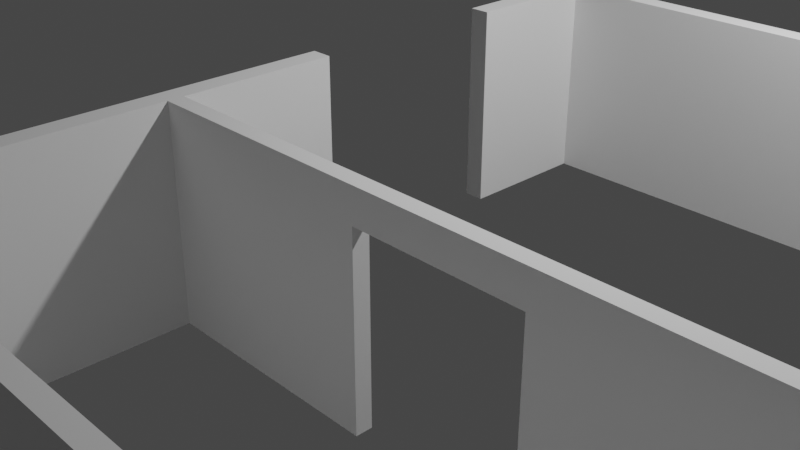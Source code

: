 # Source: LargeBuilding-v1.2.blend  (saved by Blender 2.80.75; exported with 4.5.12 LTS)
import bpy
from mathutils import Matrix  # noqa: F401  (used for matrix-valued properties, if any)

bpy.ops.wm.read_factory_settings(use_empty=True)
scene = bpy.context.scene
scene.name = 'Scene'

# ---- collections
col_collection = bpy.data.collections.new('Collection'); scene.collection.children.link(col_collection)

# ---- world
world_world = bpy.data.worlds.new('World'); scene.world = world_world
world_world.use_nodes = True; world_world.node_tree.nodes.clear()
_N = world_world.node_tree.nodes; _L = world_world.node_tree.links
n0 = _N.new('ShaderNodeOutputWorld'); n0.name = 'World Output'; n0.location = (300, 300)
n1 = _N.new('ShaderNodeBackground'); n1.name = 'Background'; n1.location = (10, 300)
n1.inputs[0].default_value = (0.05088, 0.05088, 0.05088, 1.0)
_L.new(n1.outputs[0], n0.inputs[0])
n0.is_active_output = True
world_world.color = (0.05088, 0.05088, 0.05088)
world_world.use_sun_shadow = False
world_world.sun_shadow_jitter_overblur = 0.0

# ---- cameras
cam_camera = bpy.data.cameras.new('Camera')
cam_camera.clip_end = 100.0
cam_camera.ortho_scale = 7.314

# ---- lights
light_light = bpy.data.lights.new('Light', 'POINT')
light_light.transmission_factor = 0.0
light_light.energy = 1000.0
light_light.shadow_soft_size = 0.1
light_light.shadow_maximum_resolution = 0.006
light_light.use_absolute_resolution = True

# ---- meshes
me_largebuilding_v1_003 = bpy.data.meshes.new('LargeBuilding-v1.003')
me_largebuilding_v1_003.from_pydata([(9.2, -11.4, 3.4), (8.9, -11.4, 3.4), (9.2, -9.5, 3.4), (8.9, -9.5, 3.4), (40.0, -49.6, 4.0), (40.0, -50.0, 4.0), (40.0, -49.6, 3.4), (40.0, -50.0, 3.4), (39.6, -49.6, 4.0), (39.6, -49.6, 3.4), (9.2, -9.5, 0.0), (8.9, -9.5, 0.0), (9.2, -36.5, 4.0), (30.0, -36.5, 4.0), (20.7, -36.5, 3.4), (30.0, -36.5, 0.0), (20.7, -36.5, 0.0), (16.7, -36.5, 3.4), (9.2, -36.5, 0.0), (16.7, -36.5, 0.0), (30.3, -36.5, 4.0), (34.64, -36.5, 4.0), (30.3, -36.5, 0.0), (34.64, -36.5, 0.0), (12.2, -8.7, 0.0), (12.2, -8.4, 0.0), (12.2, -8.7, 3.4), (12.2, -8.4, 3.4), (14.2, -8.4, 0.0), (14.2, -8.7, 0.0), (14.2, -8.4, 3.4), (14.2, -8.7, 3.4), (5.9, -41.6, 3.4), (0.4, -41.6, 3.4), (5.9, -41.3, 3.4), (0.4, -41.3, 3.4), (82.6, -20.0, 0.0), (82.3, -20.0, 0.0), (82.6, -20.0, 3.4), (82.3, -20.0, 3.4), (82.3, -16.0, 0.0), (82.6, -16.0, 0.0), (82.3, -16.0, 3.4), (82.6, -16.0, 3.4), (38.22, -35.39, 0.0), (38.11, -35.11, 0.0), (38.22, -35.39, 3.4), (38.11, -35.11, 3.4), (41.83, -33.62, 0.0), (41.94, -33.9, 0.0), (41.83, -33.62, 3.4), (41.94, -33.9, 3.4), (35.7, -27.0, 0.0), (35.7, -26.7, 0.0), (35.7, -27.0, 3.4), (35.7, -26.7, 3.4), (39.7, -26.7, 0.0), (39.7, -27.0, 0.0), (39.7, -26.7, 3.4), (39.7, -27.0, 3.4), (70.9, -20.0, 0.0), (70.6, -20.0, 0.0), (70.9, -20.0, 3.4), (70.6, -20.0, 3.4), (70.6, -16.0, 0.0), (70.9, -16.0, 0.0), (70.6, -16.0, 3.4), (70.9, -16.0, 3.4), (45.6, -31.2, 0.0), (45.3, -31.2, 0.0), (45.6, -31.2, 3.4), (45.3, -31.2, 3.4), (45.3, -28.2, 0.0), (45.6, -28.2, 0.0), (45.3, -28.2, 3.4), (45.6, -28.2, 3.4), (45.6, -24.9, 0.0), (45.3, -24.9, 0.0), (45.6, -24.9, 3.4), (45.3, -24.9, 3.4), (45.3, -22.9, 0.0), (45.6, -22.9, 0.0), (45.3, -22.9, 3.4), (45.6, -22.9, 3.4), (53.1, -1.4, 0.0), (53.4, -1.4, 0.0), (53.1, -1.4, 3.4), (53.4, -1.4, 3.4), (53.4, -3.4, 0.0), (53.1, -3.4, 0.0), (53.4, -3.4, 3.4), (53.1, -3.4, 3.4), (10.7, -41.3, 0.0), (10.7, -41.6, 0.0), (10.7, -41.3, 3.4), (10.7, -41.6, 3.4), (8.7, -41.6, 0.0), (8.7, -41.3, 0.0), (8.7, -41.6, 3.4), (8.7, -41.3, 3.4), (23.3, -41.3, 0.0), (23.3, -41.6, 0.0), (23.3, -41.3, 3.4), (23.3, -41.6, 3.4), (21.3, -41.6, 0.0), (21.3, -41.3, 0.0), (21.3, -41.6, 3.4), (21.3, -41.3, 3.4), (9.2, -16.6, 0.0), (8.9, -16.6, 0.0), (9.2, -16.6, 3.4), (8.9, -16.6, 3.4), (8.9, -14.6, 0.0), (9.2, -14.6, 0.0), (8.9, -14.6, 3.4), (9.2, -14.6, 3.4), (53.1, -5.6, 0.0), (53.4, -5.6, 0.0), (53.1, -5.6, 3.4), (53.4, -5.6, 3.4), (53.4, -7.6, 0.0), (53.1, -7.6, 0.0), (53.4, -7.6, 3.4), (53.1, -7.6, 3.4), (64.4, -28.1, 0.0), (64.7, -28.1, 0.0), (64.4, -28.1, 3.4), (64.7, -28.1, 3.4), (64.7, -30.1, 0.0), (64.4, -30.1, 0.0), (64.7, -30.1, 3.4), (64.4, -30.1, 3.4), (52.42, -29.3, 0.0), (52.42, -29.0, 0.0), (52.42, -29.3, 3.4), (52.42, -29.0, 3.4), (54.42, -29.0, 0.0), (54.42, -29.3, 0.0), (54.42, -29.0, 3.4), (54.42, -29.3, 3.4), (41.3, -13.55, 0.0), (41.0, -13.55, 0.0), (41.3, -13.55, 3.4), (41.0, -13.55, 3.4), (41.0, -11.55, 0.0), (41.3, -11.55, 0.0), (41.0, -11.55, 3.4), (41.3, -11.55, 3.4), (38.3, -41.3, 0.0), (38.3, -41.6, 0.0), (38.3, -41.3, 3.4), (38.3, -41.6, 3.4), (36.3, -41.6, 0.0), (36.3, -41.3, 0.0), (36.3, -41.6, 3.4), (36.3, -41.3, 3.4), (9.2, -27.2, 0.0), (8.9, -27.2, 0.0), (9.2, -27.2, 3.4), (8.9, -27.2, 3.4), (8.9, -25.2, 0.0), (9.2, -25.2, 0.0), (8.9, -25.2, 3.4), (9.2, -25.2, 3.4), (6.2, -39.8, 0.0), (5.9, -39.8, 0.0), (6.2, -39.8, 3.4), (5.9, -39.8, 3.4), (5.9, -37.8, 0.0), (6.2, -37.8, 0.0), (5.9, -37.8, 3.4), (6.2, -37.8, 3.4), (41.0, -5.25, 0.0), (41.3, -5.25, 0.0), (41.0, -5.25, 3.4), (41.3, -5.25, 3.4), (41.3, -7.25, 0.0), (41.0, -7.25, 0.0), (41.3, -7.25, 3.4), (41.0, -7.25, 3.4), (45.6, -16.6, 0.0), (45.3, -16.6, 0.0), (45.6, -16.6, 3.4), (45.3, -16.6, 3.4), (45.3, -14.6, 0.0), (45.6, -14.6, 0.0), (45.3, -14.6, 3.4), (45.6, -14.6, 3.4), (64.7, -40.1, 0.0), (64.4, -40.1, 0.0), (64.7, -40.1, 3.4), (64.4, -40.1, 3.4), (64.4, -38.1, 0.0), (64.7, -38.1, 0.0), (64.4, -38.1, 3.4), (64.7, -38.1, 3.4), (41.0, -17.25, 0.0), (41.3, -17.25, 0.0), (41.0, -17.25, 3.4), (41.3, -17.25, 3.4), (41.3, -19.25, 0.0), (41.0, -19.25, 0.0), (41.3, -19.25, 3.4), (41.0, -19.25, 3.4), (9.2, -22.9, 0.0), (8.9, -22.9, 0.0), (9.2, -22.9, 3.4), (8.9, -22.9, 3.4), (8.9, -20.9, 0.0), (9.2, -20.9, 0.0), (8.9, -20.9, 3.4), (9.2, -20.9, 3.4), (17.0, -41.3, 0.0), (17.0, -41.6, 0.0), (17.0, -41.3, 3.4), (17.0, -41.6, 3.4), (15.0, -41.6, 0.0), (15.0, -41.3, 0.0), (15.0, -41.6, 3.4), (15.0, -41.3, 3.4), (9.2, -33.5, 0.0), (8.9, -33.5, 0.0), (9.2, -33.5, 3.4), (8.9, -33.5, 3.4), (8.9, -31.5, 0.0), (9.2, -31.5, 0.0), (8.9, -31.5, 3.4), (9.2, -31.5, 3.4), (57.03, -29.3, 0.0), (57.03, -29.0, 0.0), (57.03, -29.3, 3.4), (57.03, -29.0, 3.4), (59.03, -29.0, 0.0), (59.03, -29.3, 0.0), (59.03, -29.0, 3.4), (59.03, -29.3, 3.4), (90.3, -31.6, 0.0), (90.3, -31.9, 0.0), (90.3, -31.6, 3.4), (90.3, -31.9, 3.4), (87.3, -31.9, 0.0), (87.3, -31.6, 0.0), (87.3, -31.9, 3.4), (87.3, -31.6, 3.4), (75.1, -26.6, 0.0), (75.1, -26.3, 0.0), (75.1, -26.6, 3.4), (75.1, -26.3, 3.4), (78.1, -26.3, 0.0), (78.1, -26.6, 0.0), (78.1, -26.3, 3.4), (78.1, -26.6, 3.4), (16.7, -36.8, 0.0), (16.7, -36.8, 3.4), (20.7, -36.8, 0.0), (20.7, -36.8, 3.4), (5.9, -45.6, 3.4), (6.2, -45.6, 3.4), (5.9, -49.6, 3.4), (6.2, -49.6, 3.4), (43.7, -39.98, 0.0), (43.59, -39.7, 0.0), (43.7, -39.98, 3.4), (43.59, -39.7, 3.4), (47.31, -38.22, 0.0), (47.42, -38.5, 0.0), (47.31, -38.22, 3.4), (47.42, -38.5, 3.4), (95.0, -38.85, 0.0), (94.6, -38.85, 0.0), (95.0, -38.85, 4.0), (94.6, -38.85, 4.0), (94.6, -34.85, 0.0), (95.0, -34.85, 0.0), (94.6, -34.85, 4.0), (95.0, -34.85, 4.0), (50.6, -8.4, 0.0), (50.6, -8.7, 0.0), (50.6, -8.4, 3.4), (50.6, -8.7, 3.4), (47.6, -8.7, 0.0), (47.6, -8.4, 0.0), (47.6, -8.7, 3.4), (47.6, -8.4, 3.4), (25.6, -8.7, 0.0), (25.6, -8.4, 0.0), (25.6, -8.7, 3.4), (25.6, -8.4, 3.4), (27.6, -8.4, 0.0), (27.6, -8.7, 0.0), (27.6, -8.4, 3.4), (27.6, -8.7, 3.4), (19.45, -8.4, 0.0), (19.45, -8.4, 4.0), (9.2, -8.4, 4.0), (9.2, -8.4, 0.0), (5.9, -41.3, 4.0), (0.4, -41.3, 4.0), (0.4, -41.6, 4.0), (5.9, -41.6, 4.0), (82.3, -11.3, 0.0), (82.3, -11.3, 4.0), (82.3, -26.3, 4.0), (82.3, -26.3, 0.0), (45.3, -32.23, 0.0), (45.3, -32.23, 4.0), (45.3, -26.7, 0.0), (45.3, -26.7, 4.0), (30.3, -26.7, 4.0), (30.3, -26.7, 0.0), (70.6, -11.0, 0.0), (70.6, -11.0, 4.0), (70.6, -22.0, 4.0), (70.6, -22.0, 0.0), (45.3, -27.0, 0.0), (45.3, -27.0, 4.0), (45.3, -20.7, 0.0), (45.3, -20.7, 4.0), (6.2, -41.6, 0.0), (6.2, -41.6, 4.0), (11.7, -41.6, 4.0), (11.7, -41.6, 0.0), (18.3, -41.6, 0.0), (18.3, -41.6, 4.0), (24.3, -41.6, 4.0), (24.3, -41.6, 0.0), (8.9, -12.6, 0.0), (8.9, -12.6, 4.0), (8.9, -17.6, 4.0), (8.9, -17.6, 0.0), (53.4, -8.4, 4.0), (53.4, -0.4, 4.0), (53.4, -0.4, 0.0), (53.4, -8.4, 0.0), (41.0, -8.7, 0.0), (41.0, -8.7, 4.0), (41.0, -14.4, 4.0), (41.0, -14.4, 0.0), (24.6, -41.6, 0.0), (24.6, -41.6, 4.0), (39.3, -41.6, 4.0), (39.3, -41.6, 0.0), (8.9, -24.2, 0.0), (8.9, -24.2, 4.0), (8.9, -30.2, 4.0), (8.9, -30.2, 0.0), (5.9, -36.8, 0.0), (5.9, -36.8, 4.0), (5.9, -45.3, 0.0), (5.9, -45.3, 4.0), (45.3, -0.4, 0.0), (45.3, -0.4, 4.0), (45.3, -20.4, 4.0), (45.3, -20.4, 0.0), (64.7, -41.6, 4.0), (64.7, -26.6, 4.0), (64.7, -26.6, 0.0), (64.7, -41.6, 0.0), (8.9, -17.9, 0.0), (8.9, -17.9, 4.0), (8.9, -23.9, 4.0), (8.9, -23.9, 0.0), (12.0, -41.6, 0.0), (12.0, -41.6, 4.0), (18.0, -41.6, 4.0), (18.0, -41.6, 0.0), (8.9, -30.5, 0.0), (8.9, -30.5, 4.0), (8.9, -36.5, 4.0), (8.9, -36.5, 0.0), (59.6, -29.0, 4.0), (51.35, -29.0, 4.0), (51.35, -29.0, 0.0), (59.6, -29.0, 0.0), (82.3, -31.9, 0.0), (82.3, -31.9, 4.0), (94.6, -31.9, 4.0), (94.6, -31.9, 0.0), (59.6, -26.3, 4.0), (59.6, -26.3, 0.0), (5.9, -45.6, 4.0), (5.9, -49.6, 4.0), (51.35, -36.6, 0.0), (51.35, -36.6, 4.0), (39.6, -41.3, 4.0), (39.6, -41.3, 0.0), (59.6, -41.6, 3.4), (59.6, -42.0, 3.4), (60.0, -42.0, 3.4), (94.6, -41.6, 0.0), (94.6, -41.6, 4.0), (95.0, -42.0, 4.0), (95.0, -42.0, 0.0), (45.6, -8.7, 0.0), (45.6, -8.7, 4.0), (55.6, -8.7, 4.0), (55.6, -8.7, 0.0), (30.0, -8.4, 0.0), (30.0, -8.4, 4.0), (19.75, -8.4, 4.0), (19.75, -8.4, 0.0), (34.69, -36.8, 0.0), (30.3, -27.0, 0.0), (30.3, -20.7, 0.0), (30.0, -8.7, 0.0), (30.3, -20.4, 0.0), (30.3, -14.7, 0.0), (30.3, -14.4, 0.0), (30.3, -8.4, 0.0), (30.3, -8.7, 0.0), (41.0, -8.4, 0.0), (30.3, -0.4, 0.0), (30.0, -0.4, 0.0), (0.0, 0.0, 0.0), (19.75, -0.4, 0.0), (19.45, -0.4, 0.0), (9.2, -0.4, 0.0), (8.9, -0.4, 0.0), (0.4, -0.4, 0.0), (9.2, -8.7, 0.0), (0.4, -12.3, 0.0), (0.4, -12.6, 0.0), (0.4, -17.6, 0.0), (8.9, -12.3, 0.0), (9.2, -11.4, 0.0), (8.9, -11.4, 0.0), (0.4, -17.9, 0.0), (0.4, -23.9, 0.0), (0.4, -24.2, 0.0), (1.416e-14, -50.0, 0.0), (0.4, -30.2, 0.0), (0.4, -30.5, 0.0), (0.4, -36.5, 0.0), (0.4, -36.8, 0.0), (0.4, -45.3, 0.0), (6.2, -36.8, 0.0), (0.4, -45.6, 0.0), (6.2, -45.6, 0.0), (6.2, -41.3, 0.0), (0.4, -49.6, 0.0), (11.7, -49.6, 0.0), (12.0, -49.6, 0.0), (18.0, -49.6, 0.0), (18.3, -49.6, 0.0), (40.0, -50.0, 0.0), (24.3, -49.6, 0.0), (24.6, -49.6, 0.0), (39.3, -49.6, 0.0), (39.6, -49.6, 0.0), (60.0, -42.0, 0.0), (59.6, -41.6, 0.0), (59.9, -41.6, 0.0), (59.6, -36.6, 0.0), (59.6, -36.3, 0.0), (55.92, -36.3, 0.0), (52.16, -36.6, 0.0), (55.62, -36.3, 0.0), (51.65, -36.3, 0.0), (51.65, -29.3, 0.0), (39.6, -41.62, 0.0), (55.92, -29.3, 0.0), (55.62, -29.3, 0.0), (59.9, -26.6, 0.0), (59.6, -29.3, 0.0), (64.4, -26.6, 0.0), (64.4, -41.6, 0.0), (95.0, 0.0, 0.0), (45.6, -0.4, 0.0), (41.3, -0.4, 0.0), (94.6, -26.3, 0.0), (94.6, -0.4, 0.0), (76.6, -0.4, 0.0), (94.6, -31.6, 0.0), (94.6, -26.6, 0.0), (82.6, -26.6, 0.0), (82.6, -26.3, 0.0), (82.3, -26.6, 0.0), (82.6, -31.6, 0.0), (76.6, -11.0, 0.0), (76.3, -11.0, 0.0), (76.3, -0.4, 0.0), (55.9, -0.4, 0.0), (55.6, -0.4, 0.0), (55.6, -8.4, 0.0), (53.1, -8.4, 0.0), (82.6, -11.0, 0.0), (70.9, -11.3, 0.0), (55.9, -22.0, 0.0), (55.6, -22.3, 0.0), (70.9, -22.3, 0.0), (53.1, -0.4, 0.0), (45.6, -8.4, 0.0), (41.0, -0.4, 0.0), (41.0, -14.7, 0.0), (41.0, -20.4, 0.0), (41.3, -20.4, 0.0), (45.6, -32.44, 0.0), (24.3, -49.6, 4.0), (24.6, -49.6, 4.0), (11.7, -49.6, 4.0), (12.0, -49.6, 4.0), (0.4, -23.9, 4.0), (0.4, -24.2, 4.0), (0.4, -17.6, 4.0), (0.4, -17.9, 4.0), (8.9, -12.3, 4.0), (0.4, -12.3, 4.0), (0.4, -12.6, 4.0), (6.2, -36.8, 4.0), (6.2, -41.3, 4.0), (0.4, -36.8, 4.0), (34.69, -36.8, 4.0), (45.6, -8.4, 4.0), (53.1, -8.4, 4.0), (55.6, -8.4, 4.0), (45.6, -32.44, 4.0), (45.6, -0.4, 4.0), (0.4, -36.5, 4.0), (30.3, -27.0, 4.0), (0.4, -30.2, 4.0), (0.4, -30.5, 4.0), (53.1, -0.4, 4.0), (30.3, -14.4, 4.0), (30.3, -14.7, 4.0), (41.0, -14.7, 4.0), (41.0, -8.4, 4.0), (30.3, -8.4, 4.0), (30.3, -8.7, 4.0), (9.2, -8.7, 4.0), (9.2, -0.4, 4.0), (8.9, -0.4, 4.0), (19.75, -0.4, 4.0), (19.45, -0.4, 4.0), (30.0, -8.7, 4.0), (82.6, -31.6, 4.0), (94.6, -31.6, 4.0), (82.3, -26.6, 4.0), (82.6, -26.6, 4.0), (64.4, -26.6, 4.0), (64.4, -41.6, 4.0), (6.2, -49.6, 4.0), (0.4, -45.3, 4.0), (0.4, -45.6, 4.0), (18.0, -49.6, 4.0), (18.3, -49.6, 4.0), (55.92, -36.3, 4.0), (55.92, -29.3, 4.0), (55.62, -29.3, 4.0), (55.62, -36.3, 4.0), (51.65, -36.3, 4.0), (51.65, -29.3, 4.0), (59.6, -36.3, 4.0), (59.6, -29.3, 4.0), (52.16, -36.6, 4.0), (59.6, -36.6, 4.0), (39.6, -41.62, 4.0), (55.6, -0.4, 4.0), (55.6, -22.3, 4.0), (30.3, -20.7, 4.0), (0.4, -0.4, 4.0), (41.3, -0.4, 4.0), (30.3, -0.4, 4.0), (30.3, -20.4, 4.0), (41.0, -0.4, 4.0), (41.0, -20.4, 4.0), (30.0, -0.4, 4.0), (94.6, -26.6, 4.0), (59.9, -26.6, 4.0), (59.9, -41.6, 4.0), (0.4, -49.6, 4.0), (39.3, -49.6, 4.0), (59.6, -42.0, 4.0), (41.3, -20.4, 4.0), (82.6, -26.3, 4.0), (94.6, -26.3, 4.0), (70.9, -11.3, 4.0), (70.9, -22.3, 4.0), (55.9, -22.0, 4.0), (55.9, -0.4, 4.0), (82.6, -11.0, 4.0), (76.6, -11.0, 4.0), (95.0, 0.0, 4.0), (94.6, -0.4, 4.0), (76.6, -0.4, 4.0), (76.3, -0.4, 4.0), (76.3, -11.0, 4.0), (0.0, 0.0, 4.0), (0.0, -50.0, 4.0)], [], [(0, 1, 2), (2, 1, 3), (4, 5, 6), (6, 5, 7), (8, 4, 9), (9, 4, 6), (2, 3, 10), (10, 3, 11), (12, 13, 14), (14, 13, 15), (14, 15, 16), (14, 17, 12), (12, 17, 18), (18, 17, 19), (20, 21, 22), (22, 21, 23), (24, 25, 26), (26, 25, 27), (28, 29, 30), (30, 29, 31), (31, 26, 30), (30, 26, 27), (32, 33, 34), (34, 33, 35), (36, 37, 38), (38, 37, 39), (40, 41, 42), (42, 41, 43), (38, 39, 43), (43, 39, 42), (44, 45, 46), (46, 45, 47), (48, 49, 50), (50, 49, 51), (46, 47, 51), (51, 47, 50), (52, 53, 54), (54, 53, 55), (56, 57, 58), (58, 57, 59), (59, 54, 58), (58, 54, 55), (60, 61, 62), (62, 61, 63), (64, 65, 66), (66, 65, 67), (62, 63, 67), (67, 63, 66), (68, 69, 70), (70, 69, 71), (72, 73, 74), (74, 73, 75), (70, 71, 75), (75, 71, 74), (76, 77, 78), (78, 77, 79), (80, 81, 82), (82, 81, 83), (78, 79, 83), (83, 79, 82), (84, 85, 86), (86, 85, 87), (88, 89, 90), (90, 89, 91), (90, 91, 87), (87, 91, 86), (92, 93, 94), (94, 93, 95), (96, 97, 98), (98, 97, 99), (99, 94, 98), (98, 94, 95), (100, 101, 102), (102, 101, 103), (104, 105, 106), (106, 105, 107), (107, 102, 106), (106, 102, 103), (108, 109, 110), (110, 109, 111), (112, 113, 114), (114, 113, 115), (110, 111, 115), (115, 111, 114), (116, 117, 118), (118, 117, 119), (120, 121, 122), (122, 121, 123), (118, 119, 123), (123, 119, 122), (124, 125, 126), (126, 125, 127), (128, 129, 130), (130, 129, 131), (126, 127, 131), (131, 127, 130), (132, 133, 134), (134, 133, 135), (136, 137, 138), (138, 137, 139), (139, 134, 138), (138, 134, 135), (140, 141, 142), (142, 141, 143), (144, 145, 146), (146, 145, 147), (142, 143, 147), (147, 143, 146), (148, 149, 150), (150, 149, 151), (152, 153, 154), (154, 153, 155), (155, 150, 154), (154, 150, 151), (156, 157, 158), (158, 157, 159), (160, 161, 162), (162, 161, 163), (158, 159, 163), (163, 159, 162), (164, 165, 166), (166, 165, 167), (168, 169, 170), (170, 169, 171), (166, 167, 171), (171, 167, 170), (172, 173, 174), (174, 173, 175), (176, 177, 178), (178, 177, 179), (178, 179, 175), (175, 179, 174), (180, 181, 182), (182, 181, 183), (184, 185, 186), (186, 185, 187), (182, 183, 187), (187, 183, 186), (188, 189, 190), (190, 189, 191), (192, 193, 194), (194, 193, 195), (190, 191, 195), (195, 191, 194), (196, 197, 198), (198, 197, 199), (200, 201, 202), (202, 201, 203), (198, 199, 203), (203, 199, 202), (204, 205, 206), (206, 205, 207), (208, 209, 210), (210, 209, 211), (206, 207, 211), (211, 207, 210), (212, 213, 214), (214, 213, 215), (216, 217, 218), (218, 217, 219), (219, 214, 218), (218, 214, 215), (220, 221, 222), (222, 221, 223), (224, 225, 226), (226, 225, 227), (222, 223, 227), (227, 223, 226), (228, 229, 230), (230, 229, 231), (232, 233, 234), (234, 233, 235), (235, 230, 234), (234, 230, 231), (236, 237, 238), (238, 237, 239), (240, 241, 242), (242, 241, 243), (243, 238, 242), (242, 238, 239), (244, 245, 246), (246, 245, 247), (248, 249, 250), (250, 249, 251), (251, 246, 250), (250, 246, 247), (252, 19, 253), (253, 19, 17), (16, 254, 14), (14, 254, 255), (255, 253, 14), (14, 253, 17), (256, 257, 258), (258, 257, 259), (260, 261, 262), (262, 261, 263), (264, 265, 266), (266, 265, 267), (262, 263, 267), (267, 263, 266), (268, 269, 270), (270, 269, 271), (272, 273, 274), (274, 273, 275), (276, 277, 278), (278, 277, 279), (280, 281, 282), (282, 281, 283), (283, 278, 282), (282, 278, 279), (284, 285, 286), (286, 285, 287), (288, 289, 290), (290, 289, 291), (291, 286, 290), (290, 286, 287), (28, 30, 292), (292, 30, 293), (293, 30, 294), (294, 30, 27), (294, 27, 295), (295, 27, 25), (34, 35, 296), (296, 35, 297), (33, 32, 298), (298, 32, 299), (40, 42, 300), (300, 42, 301), (301, 42, 39), (301, 39, 302), (302, 39, 303), (303, 39, 37), (48, 50, 304), (304, 50, 305), (305, 50, 21), (21, 50, 47), (21, 47, 23), (23, 47, 45), (56, 58, 306), (306, 58, 307), (307, 58, 308), (308, 58, 55), (308, 55, 309), (309, 55, 53), (64, 66, 310), (310, 66, 311), (311, 66, 312), (312, 66, 63), (312, 63, 313), (313, 63, 61), (72, 74, 314), (314, 74, 315), (315, 74, 305), (305, 74, 71), (305, 71, 304), (304, 71, 69), (80, 82, 316), (316, 82, 317), (317, 82, 307), (307, 82, 79), (307, 79, 306), (306, 79, 77), (96, 98, 318), (318, 98, 319), (319, 98, 320), (320, 98, 95), (320, 95, 321), (321, 95, 93), (104, 106, 322), (322, 106, 323), (323, 106, 324), (324, 106, 103), (324, 103, 325), (325, 103, 101), (112, 114, 326), (326, 114, 327), (327, 114, 328), (328, 114, 111), (328, 111, 329), (329, 111, 109), (117, 88, 119), (119, 88, 90), (119, 90, 330), (330, 90, 331), (331, 90, 87), (331, 87, 332), (332, 87, 85), (119, 330, 122), (122, 330, 333), (122, 333, 120), (144, 146, 334), (334, 146, 335), (335, 146, 336), (336, 146, 143), (336, 143, 337), (337, 143, 141), (152, 154, 338), (338, 154, 339), (339, 154, 340), (340, 154, 151), (340, 151, 341), (341, 151, 149), (160, 162, 342), (342, 162, 343), (343, 162, 159), (343, 159, 344), (344, 159, 345), (345, 159, 157), (168, 170, 346), (346, 170, 347), (347, 170, 167), (347, 167, 296), (296, 167, 34), (34, 167, 165), (34, 165, 32), (32, 165, 348), (32, 348, 349), (349, 299, 32), (184, 186, 350), (350, 186, 351), (351, 186, 352), (352, 186, 183), (352, 183, 353), (353, 183, 181), (193, 128, 195), (195, 128, 130), (195, 130, 354), (354, 130, 355), (355, 130, 127), (355, 127, 356), (356, 127, 125), (195, 354, 190), (190, 354, 357), (190, 357, 188), (208, 210, 358), (358, 210, 359), (359, 210, 360), (360, 210, 207), (360, 207, 361), (361, 207, 205), (216, 218, 362), (362, 218, 363), (363, 218, 364), (364, 218, 215), (364, 215, 365), (365, 215, 213), (224, 226, 366), (366, 226, 367), (367, 226, 223), (367, 223, 368), (368, 223, 369), (369, 223, 221), (229, 136, 231), (231, 136, 138), (231, 138, 370), (370, 138, 371), (371, 138, 135), (371, 135, 372), (372, 135, 133), (231, 370, 234), (234, 370, 373), (234, 373, 232), (240, 242, 374), (374, 242, 375), (375, 242, 376), (376, 242, 239), (376, 239, 377), (377, 239, 237), (248, 250, 303), (303, 250, 302), (302, 250, 247), (302, 247, 378), (378, 247, 379), (379, 247, 245), (256, 258, 380), (380, 258, 381), (264, 266, 382), (382, 266, 383), (383, 266, 384), (384, 266, 263), (384, 263, 385), (385, 263, 261), (386, 6, 387), (387, 6, 7), (387, 7, 388), (386, 9, 6), (269, 389, 271), (271, 389, 390), (270, 391, 268), (268, 391, 392), (280, 282, 393), (393, 282, 394), (394, 282, 279), (394, 279, 395), (395, 279, 396), (396, 279, 277), (288, 290, 397), (397, 290, 398), (398, 290, 287), (398, 287, 399), (399, 287, 400), (400, 287, 285), (129, 128, 192), (192, 128, 193), (89, 88, 116), (116, 88, 117), (45, 44, 23), (23, 44, 401), (23, 401, 22), (22, 401, 15), (22, 15, 402), (402, 15, 309), (402, 309, 53), (401, 254, 15), (15, 254, 16), (309, 15, 403), (403, 15, 404), (403, 404, 405), (405, 404, 406), (406, 404, 407), (406, 407, 337), (289, 397, 404), (404, 397, 408), (404, 408, 409), (409, 408, 410), (409, 410, 334), (334, 410, 176), (334, 176, 145), (289, 288, 397), (408, 397, 411), (411, 397, 412), (411, 412, 413), (413, 412, 414), (413, 414, 415), (415, 414, 292), (292, 414, 400), (292, 400, 29), (29, 400, 284), (284, 400, 285), (29, 28, 292), (415, 416, 413), (413, 416, 417), (413, 417, 418), (416, 295, 417), (417, 295, 11), (11, 295, 419), (11, 419, 10), (295, 25, 419), (419, 25, 24), (418, 420, 413), (413, 420, 421), (413, 421, 422), (420, 423, 421), (421, 423, 326), (326, 423, 424), (326, 424, 113), (423, 425, 424), (113, 112, 326), (413, 422, 426), (426, 422, 329), (426, 329, 358), (358, 329, 108), (358, 108, 209), (329, 109, 108), (209, 208, 358), (426, 427, 413), (413, 427, 428), (413, 428, 429), (429, 428, 430), (429, 430, 431), (431, 430, 345), (431, 345, 366), (366, 345, 225), (366, 225, 224), (427, 361, 428), (428, 361, 342), (342, 361, 161), (342, 161, 160), (205, 204, 361), (361, 204, 161), (157, 156, 345), (345, 156, 225), (431, 432, 429), (429, 432, 433), (429, 433, 434), (433, 432, 346), (346, 432, 369), (346, 369, 435), (435, 369, 18), (435, 18, 252), (252, 18, 19), (221, 220, 369), (369, 220, 18), (169, 168, 435), (435, 168, 346), (429, 434, 436), (436, 434, 348), (436, 348, 437), (437, 348, 318), (318, 348, 165), (318, 165, 438), (438, 165, 164), (438, 97, 318), (318, 97, 96), (436, 439, 429), (429, 439, 440), (429, 440, 441), (441, 440, 362), (362, 440, 321), (362, 321, 92), (92, 321, 93), (92, 217, 362), (362, 217, 216), (441, 442, 429), (429, 442, 443), (429, 443, 444), (444, 443, 445), (444, 445, 446), (446, 445, 338), (338, 445, 325), (338, 325, 100), (100, 325, 101), (443, 442, 322), (322, 442, 365), (322, 365, 212), (212, 365, 213), (212, 105, 322), (322, 105, 104), (100, 153, 338), (338, 153, 152), (446, 447, 444), (444, 447, 448), (444, 448, 449), (449, 448, 450), (449, 450, 451), (451, 450, 452), (451, 452, 453), (453, 452, 454), (454, 452, 455), (454, 455, 456), (456, 455, 457), (457, 455, 382), (457, 382, 458), (458, 382, 372), (458, 372, 133), (448, 447, 459), (459, 447, 341), (459, 341, 385), (385, 341, 148), (148, 341, 149), (261, 260, 385), (385, 260, 459), (455, 265, 382), (382, 265, 264), (133, 132, 458), (454, 456, 460), (460, 456, 461), (460, 461, 229), (229, 461, 136), (136, 461, 137), (229, 228, 460), (451, 453, 462), (462, 453, 463), (462, 463, 373), (373, 463, 233), (373, 233, 232), (373, 379, 462), (462, 379, 464), (464, 379, 356), (464, 356, 124), (124, 356, 125), (379, 245, 356), (356, 245, 244), (451, 465, 449), (449, 465, 357), (449, 357, 392), (392, 357, 389), (392, 389, 268), (268, 389, 269), (189, 188, 465), (465, 188, 357), (466, 467, 413), (413, 467, 350), (413, 350, 468), (273, 469, 466), (466, 469, 470), (466, 470, 471), (272, 377, 273), (273, 377, 472), (273, 472, 473), (377, 237, 472), (472, 237, 236), (273, 473, 469), (469, 473, 474), (469, 474, 475), (475, 474, 476), (475, 476, 303), (303, 476, 249), (303, 249, 248), (474, 477, 476), (476, 477, 374), (374, 477, 240), (240, 477, 241), (37, 36, 303), (303, 36, 475), (478, 479, 471), (471, 479, 480), (471, 480, 466), (466, 480, 481), (466, 481, 482), (482, 481, 483), (483, 481, 396), (483, 396, 333), (333, 396, 484), (333, 484, 120), (120, 484, 121), (485, 300, 478), (478, 300, 486), (478, 486, 479), (479, 486, 310), (310, 486, 64), (64, 486, 65), (485, 41, 300), (300, 41, 40), (481, 487, 396), (396, 487, 488), (488, 487, 313), (488, 313, 489), (489, 313, 60), (60, 313, 61), (396, 277, 484), (484, 277, 276), (482, 332, 466), (466, 332, 490), (466, 490, 467), (85, 84, 332), (332, 84, 490), (467, 491, 350), (350, 491, 184), (184, 491, 393), (184, 393, 185), (491, 281, 393), (393, 281, 280), (173, 172, 468), (468, 172, 492), (468, 492, 413), (413, 492, 411), (410, 177, 176), (145, 144, 334), (409, 407, 404), (141, 140, 337), (337, 140, 493), (337, 493, 406), (140, 197, 493), (493, 197, 196), (405, 494, 403), (403, 494, 316), (316, 494, 495), (316, 495, 353), (201, 200, 494), (494, 200, 495), (181, 180, 353), (353, 180, 81), (353, 81, 316), (316, 81, 80), (53, 52, 402), (56, 306, 57), (57, 306, 314), (314, 306, 73), (314, 73, 72), (77, 76, 306), (306, 76, 73), (48, 304, 49), (49, 304, 496), (496, 304, 68), (68, 304, 69), (325, 445, 324), (324, 445, 497), (446, 338, 498), (498, 338, 339), (321, 440, 320), (320, 440, 499), (441, 362, 500), (500, 362, 363), (361, 427, 360), (360, 427, 501), (428, 342, 502), (502, 342, 343), (329, 422, 328), (328, 422, 503), (426, 358, 504), (504, 358, 359), (423, 420, 505), (505, 420, 506), (421, 326, 507), (507, 326, 327), (169, 435, 171), (171, 435, 508), (171, 508, 166), (166, 508, 509), (166, 509, 438), (438, 164, 166), (347, 510, 346), (346, 510, 433), (254, 401, 255), (255, 401, 511), (255, 511, 508), (255, 508, 253), (253, 508, 435), (253, 435, 252), (281, 491, 283), (283, 491, 512), (283, 512, 278), (278, 512, 513), (278, 513, 484), (484, 276, 278), (330, 514, 333), (333, 514, 483), (73, 76, 75), (75, 76, 78), (75, 78, 515), (515, 78, 83), (515, 83, 394), (394, 83, 182), (394, 182, 187), (81, 180, 83), (83, 180, 182), (185, 393, 187), (187, 393, 394), (75, 515, 70), (70, 515, 496), (70, 496, 68), (491, 467, 512), (512, 467, 516), (1, 0, 425), (425, 0, 424), (369, 432, 368), (368, 432, 517), (57, 314, 59), (59, 314, 315), (59, 315, 518), (59, 518, 54), (54, 518, 402), (54, 402, 52), (49, 496, 51), (51, 496, 515), (51, 515, 511), (51, 511, 46), (46, 511, 401), (46, 401, 44), (345, 430, 344), (344, 430, 519), (431, 366, 520), (520, 366, 367), (89, 116, 91), (91, 116, 118), (91, 118, 513), (513, 118, 123), (513, 123, 484), (484, 123, 121), (513, 521, 91), (91, 521, 86), (86, 521, 490), (86, 490, 84), (337, 407, 336), (336, 407, 522), (406, 493, 523), (523, 493, 524), (410, 408, 525), (525, 408, 526), (409, 334, 527), (527, 334, 335), (10, 419, 2), (2, 419, 528), (2, 528, 0), (0, 528, 115), (0, 115, 424), (424, 115, 113), (12, 206, 528), (528, 206, 211), (528, 211, 110), (110, 211, 108), (108, 211, 209), (18, 222, 12), (12, 222, 227), (12, 227, 158), (158, 227, 156), (156, 227, 225), (18, 220, 222), (158, 163, 12), (12, 163, 206), (161, 204, 163), (163, 204, 206), (110, 115, 528), (295, 416, 294), (294, 416, 529), (11, 3, 417), (417, 3, 530), (530, 3, 505), (505, 3, 1), (505, 1, 423), (423, 1, 425), (400, 414, 399), (399, 414, 531), (415, 292, 532), (532, 292, 293), (29, 284, 31), (31, 284, 286), (31, 286, 533), (533, 286, 291), (533, 291, 404), (404, 291, 289), (533, 528, 31), (31, 528, 26), (26, 528, 419), (26, 419, 24), (241, 477, 243), (243, 477, 534), (243, 534, 535), (243, 535, 238), (238, 535, 472), (238, 472, 236), (476, 374, 536), (536, 374, 375), (477, 474, 534), (534, 474, 537), (129, 192, 131), (131, 192, 194), (131, 194, 538), (538, 194, 539), (539, 194, 191), (539, 191, 465), (465, 191, 189), (131, 538, 126), (126, 538, 464), (126, 464, 124), (437, 318, 257), (257, 318, 319), (257, 319, 540), (540, 259, 257), (348, 434, 349), (349, 434, 541), (542, 436, 256), (256, 436, 437), (256, 437, 257), (256, 380, 542), (365, 442, 364), (364, 442, 543), (443, 322, 544), (544, 322, 323), (454, 460, 545), (545, 460, 546), (461, 456, 547), (547, 456, 548), (456, 457, 548), (548, 457, 549), (137, 461, 139), (139, 461, 547), (139, 547, 550), (139, 550, 134), (134, 550, 458), (134, 458, 132), (545, 551, 454), (454, 551, 453), (457, 458, 549), (549, 458, 550), (233, 463, 235), (235, 463, 552), (235, 552, 230), (230, 552, 546), (230, 546, 460), (460, 228, 230), (455, 452, 553), (553, 452, 554), (372, 382, 371), (371, 382, 383), (265, 455, 267), (267, 455, 553), (267, 553, 555), (267, 555, 262), (262, 555, 459), (262, 459, 260), (97, 438, 99), (99, 438, 509), (99, 509, 94), (94, 509, 219), (94, 219, 92), (92, 219, 217), (384, 102, 509), (509, 102, 107), (509, 107, 214), (214, 107, 212), (212, 107, 105), (385, 150, 384), (384, 150, 155), (384, 155, 102), (102, 155, 100), (100, 155, 153), (385, 148, 150), (214, 219, 509), (514, 556, 483), (483, 556, 482), (396, 488, 395), (395, 488, 557), (518, 20, 402), (402, 20, 22), (309, 403, 308), (308, 403, 558), (432, 431, 517), (517, 431, 520), (434, 433, 35), (35, 433, 510), (35, 510, 297), (35, 33, 434), (434, 33, 541), (541, 33, 298), (420, 418, 506), (506, 418, 559), (422, 421, 503), (503, 421, 507), (502, 519, 428), (428, 519, 430), (427, 426, 501), (501, 426, 504), (332, 482, 331), (331, 482, 556), (351, 560, 350), (350, 560, 468), (467, 490, 516), (516, 490, 521), (408, 411, 526), (526, 411, 561), (523, 562, 406), (406, 562, 405), (407, 409, 522), (522, 409, 527), (177, 410, 179), (179, 410, 525), (179, 525, 174), (174, 525, 563), (174, 563, 492), (492, 172, 174), (201, 494, 203), (203, 494, 564), (203, 564, 198), (198, 564, 524), (198, 524, 493), (493, 196, 198), (414, 412, 531), (531, 412, 565), (416, 415, 529), (529, 415, 532), (530, 559, 417), (417, 559, 418), (404, 15, 533), (533, 15, 13), (398, 565, 397), (397, 565, 412), (535, 566, 472), (472, 566, 473), (274, 376, 272), (272, 376, 377), (538, 567, 464), (464, 567, 462), (249, 476, 251), (251, 476, 536), (251, 536, 246), (246, 536, 355), (246, 355, 356), (356, 244, 246), (474, 473, 537), (537, 473, 566), (354, 390, 357), (357, 390, 389), (465, 451, 539), (539, 451, 568), (542, 569, 436), (436, 569, 439), (498, 570, 446), (446, 570, 447), (500, 543, 441), (441, 543, 442), (499, 440, 259), (259, 440, 439), (259, 439, 258), (258, 439, 569), (258, 569, 381), (259, 540, 499), (571, 554, 386), (386, 554, 452), (386, 452, 450), (386, 387, 571), (463, 453, 552), (552, 453, 551), (370, 378, 373), (373, 378, 379), (448, 459, 9), (9, 459, 555), (9, 555, 8), (494, 405, 564), (564, 405, 562), (403, 316, 558), (558, 316, 317), (572, 352, 495), (495, 352, 353), (145, 176, 147), (147, 176, 178), (147, 178, 560), (560, 178, 175), (560, 175, 468), (468, 175, 173), (560, 572, 147), (147, 572, 142), (142, 572, 199), (142, 199, 140), (140, 199, 197), (199, 572, 202), (202, 572, 495), (202, 495, 200), (451, 462, 568), (568, 462, 567), (573, 574, 475), (475, 574, 469), (65, 486, 67), (67, 486, 575), (67, 575, 576), (67, 576, 62), (62, 576, 489), (62, 489, 60), (488, 489, 557), (557, 489, 576), (487, 481, 577), (577, 481, 578), (313, 487, 312), (312, 487, 577), (355, 538, 354), (354, 538, 539), (354, 539, 571), (571, 539, 568), (571, 568, 554), (554, 568, 551), (554, 551, 545), (536, 302, 355), (355, 302, 378), (355, 378, 538), (538, 378, 567), (567, 378, 370), (567, 370, 552), (552, 370, 546), (546, 370, 547), (546, 547, 545), (545, 547, 548), (545, 548, 553), (553, 548, 549), (553, 549, 383), (383, 549, 550), (383, 550, 371), (371, 550, 547), (371, 547, 370), (375, 534, 536), (536, 534, 537), (536, 537, 302), (302, 537, 573), (302, 573, 301), (301, 573, 579), (301, 579, 580), (375, 376, 534), (534, 376, 535), (535, 376, 275), (535, 275, 566), (566, 275, 574), (566, 574, 573), (376, 274, 275), (275, 581, 574), (574, 581, 582), (582, 581, 583), (583, 581, 584), (583, 584, 580), (580, 584, 585), (580, 585, 575), (575, 585, 311), (575, 311, 312), (586, 516, 581), (581, 516, 521), (581, 521, 331), (331, 521, 330), (330, 521, 513), (330, 513, 395), (395, 513, 394), (394, 513, 512), (394, 512, 351), (351, 512, 516), (351, 516, 586), (587, 502, 586), (586, 502, 501), (586, 501, 504), (5, 544, 587), (587, 544, 543), (587, 543, 500), (4, 8, 5), (5, 8, 570), (5, 570, 498), (8, 555, 570), (570, 555, 340), (340, 555, 384), (340, 384, 339), (339, 384, 324), (339, 324, 498), (498, 324, 497), (498, 497, 5), (5, 497, 544), (384, 555, 383), (383, 555, 553), (553, 554, 545), (571, 391, 354), (354, 391, 390), (390, 391, 270), (390, 270, 271), (528, 360, 12), (12, 360, 343), (12, 343, 344), (533, 293, 528), (528, 293, 294), (528, 294, 505), (505, 294, 530), (530, 294, 529), (530, 529, 586), (586, 529, 532), (586, 532, 531), (531, 532, 399), (399, 532, 293), (399, 293, 533), (13, 558, 533), (533, 558, 562), (533, 562, 523), (12, 508, 13), (13, 508, 511), (13, 511, 20), (20, 511, 21), (21, 511, 515), (21, 515, 305), (305, 515, 315), (315, 515, 307), (315, 307, 308), (351, 352, 394), (394, 352, 317), (394, 317, 515), (515, 317, 307), (352, 572, 317), (317, 572, 564), (317, 564, 558), (558, 564, 562), (560, 335, 572), (572, 335, 336), (572, 336, 524), (524, 336, 522), (524, 522, 523), (523, 522, 533), (351, 586, 560), (560, 586, 563), (560, 563, 525), (560, 525, 335), (335, 525, 526), (335, 526, 527), (527, 526, 398), (527, 398, 533), (533, 398, 399), (398, 526, 565), (565, 526, 561), (565, 561, 586), (586, 561, 563), (331, 556, 581), (581, 556, 578), (581, 578, 584), (556, 514, 578), (578, 514, 395), (578, 395, 577), (577, 395, 557), (577, 557, 576), (514, 330, 395), (531, 565, 586), (575, 312, 576), (576, 312, 577), (528, 505, 327), (327, 505, 506), (327, 506, 507), (507, 506, 586), (507, 586, 503), (503, 586, 504), (503, 504, 359), (506, 559, 586), (586, 559, 530), (537, 566, 573), (327, 328, 528), (528, 328, 359), (528, 359, 360), (328, 503, 359), (360, 501, 343), (343, 501, 502), (12, 344, 367), (367, 344, 519), (367, 519, 520), (520, 519, 587), (520, 587, 517), (517, 587, 510), (517, 510, 347), (519, 502, 587), (367, 368, 12), (12, 368, 508), (508, 368, 347), (347, 368, 517), (568, 567, 551), (551, 567, 552), (508, 347, 509), (509, 347, 296), (509, 296, 319), (319, 296, 299), (319, 299, 349), (296, 297, 299), (299, 297, 298), (298, 297, 587), (298, 587, 541), (541, 587, 542), (541, 542, 380), (297, 510, 587), (319, 349, 380), (380, 349, 541), (543, 544, 364), (364, 544, 323), (364, 323, 509), (509, 323, 324), (509, 324, 384), (319, 380, 540), (540, 380, 381), (540, 381, 587), (587, 381, 569), (587, 569, 542), (363, 320, 500), (500, 320, 499), (500, 499, 587), (587, 499, 540), (320, 363, 509), (509, 363, 364), (319, 320, 509), (20, 518, 13), (13, 518, 308), (13, 308, 558), (518, 315, 308), (522, 527, 533), (524, 564, 572), (575, 301, 580), (301, 575, 300), (300, 575, 486), (478, 471, 580), (580, 471, 583), (485, 478, 579), (579, 478, 580), (41, 485, 43), (43, 485, 579), (43, 579, 38), (38, 579, 573), (38, 573, 475), (475, 36, 38), (479, 310, 585), (585, 310, 311), (480, 479, 584), (584, 479, 585), (341, 447, 340), (340, 447, 570), (574, 582, 469), (469, 582, 470), (481, 480, 578), (578, 480, 584), (471, 470, 583), (583, 470, 582), (411, 492, 561), (561, 492, 563), (450, 448, 386), (386, 448, 9), (445, 443, 497), (497, 443, 544), (273, 466, 275), (275, 466, 581), (449, 392, 388), (388, 392, 391), (388, 391, 571), (571, 387, 388), (444, 449, 7), (7, 449, 388), (444, 7, 429), (429, 7, 587), (587, 7, 5), (413, 429, 586), (586, 429, 587), (466, 413, 581), (581, 413, 586)])
me_largebuilding_v1_003.use_remesh_preserve_volume = False
me_largebuilding_v1_003.use_remesh_preserve_attributes = False
me_largebuilding_v1_003.use_mirror_vertex_groups = False
me_largebuilding_v1_003.update()

# ---- objects
ob_light = bpy.data.objects.new('Light', light_light)
ob_camera = bpy.data.objects.new('Camera', cam_camera)
ob_largebuilding_v1_1 = bpy.data.objects.new('LargeBuilding-v1.1', me_largebuilding_v1_003)

# ---- transforms, parenting, visibility, modifiers, constraints
ob_light.location = (4.076, 1.005, 5.904)
ob_light.rotation_euler = (0.6503, 0.05522, 1.866)
ob_light.lock_rotations_4d = False
ob_light.empty_display_type = 'ARROWS'
ob_light.color = (0.0, 0.0, 0.0, 0.0)
ob_light.lineart.crease_threshold = 0.0
ob_camera.location = (7.359, -6.926, 4.958)
ob_camera.rotation_euler = (1.109, 0.0, 0.8149)
ob_camera.lock_rotations_4d = False
ob_camera.empty_display_type = 'ARROWS'
ob_camera.color = (0.0, 0.0, 0.0, 0.0)
ob_camera.display_type = 'WIRE'
ob_camera.lineart.crease_threshold = 0.0
ob_largebuilding_v1_1.location = (47.55, -18.46, 0.0)
ob_largebuilding_v1_1.rotation_euler = (0.0, 0.0, 3.142)
ob_largebuilding_v1_1.scale = (0.5, 0.5, 0.5)
ob_largebuilding_v1_1.lineart.crease_threshold = 0.0

# ---- collection membership
col_collection.objects.link(ob_light)
col_collection.objects.link(ob_camera)
col_collection.objects.link(ob_largebuilding_v1_1)

# ---- scene / render settings (as saved in the file)
scene.camera = ob_camera
scene.frame_start = 1; scene.frame_end = 250; scene.frame_set(1)
scene.render.engine = 'BLENDER_EEVEE_NEXT'
scene.cycles.use_denoising = False
scene.cycles.samples = 128
scene.cycles.sampling_pattern = 'TABULATED_SOBOL'
scene.cycles.use_adaptive_sampling = False
scene.cycles.use_light_tree = False
scene.view_settings.view_transform = 'Filmic'
bpy.context.view_layer.update()
